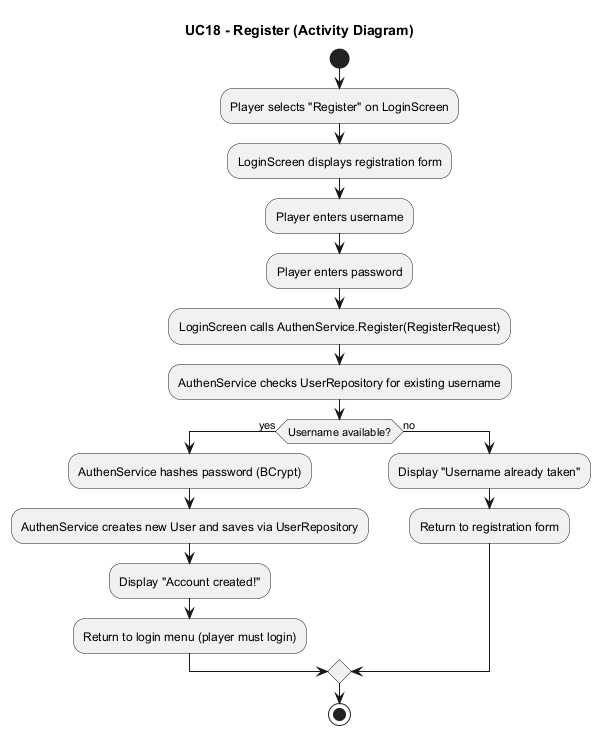

The diagram above was rendered by PlantUML. Its source (embedded in the PNG):
@startuml UC18_Register_Activity
title UC18 - Register (Activity Diagram)
start
:Player selects "Register" on LoginScreen;
:LoginScreen displays registration form;

:Player enters username;
:Player enters password;

:LoginScreen calls AuthenService.Register(RegisterRequest);
:AuthenService checks UserRepository for existing username;

if (Username available?) then (yes)
  :AuthenService hashes password (BCrypt);
  :AuthenService creates new User and saves via UserRepository;
  :Display "Account created!";
  :Return to login menu (player must login);
else (no)
  :Display "Username already taken";
  :Return to registration form;
endif

stop
@enduml